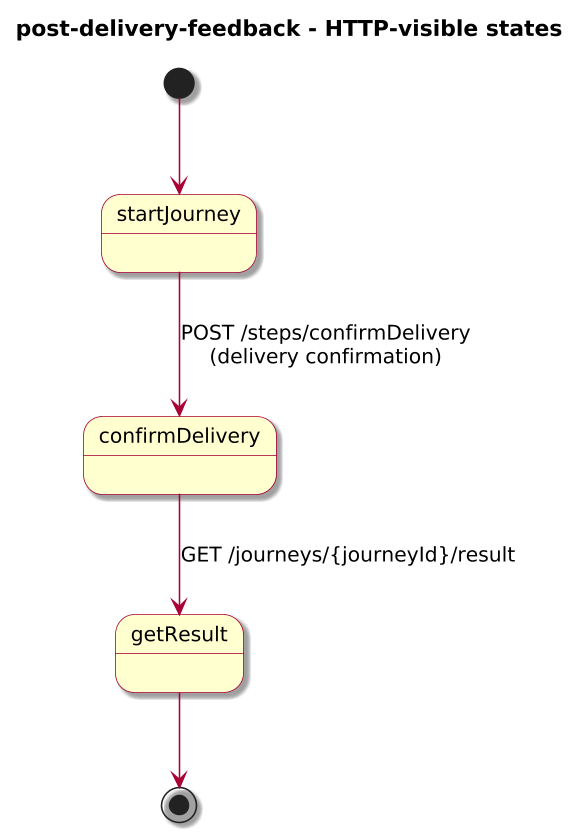

The diagram above was rendered by PlantUML. Its source (embedded in the PNG):
@startuml
!include journey-diagram-theme.puml
title post-delivery-feedback - HTTP-visible states

[*] --> startJourney

state startJourney
state confirmDelivery
state getResult

startJourney --> confirmDelivery : POST /steps/confirmDelivery\n(delivery confirmation)
confirmDelivery --> getResult : GET /journeys/{journeyId}/result

getResult --> [*]

@enduml